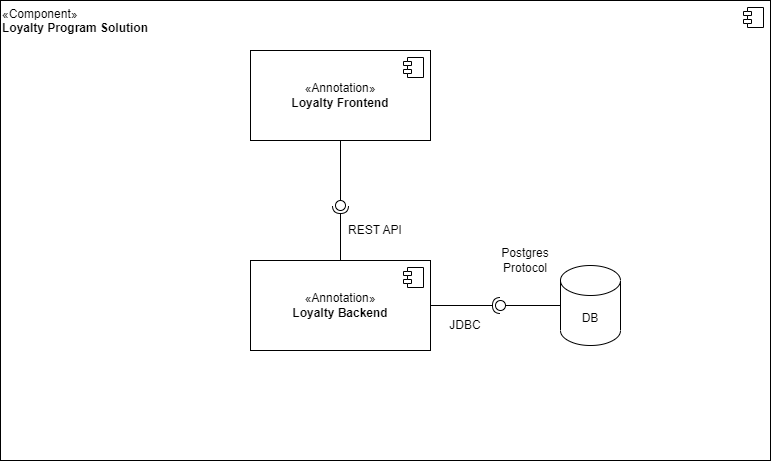

The diagram above was exported from draw.io. Its source (the exported page's mxGraphModel, read from the mxfile embedded in the PNG):
<mxGraphModel dx="1434" dy="956" grid="1" gridSize="10" guides="1" tooltips="1" connect="1" arrows="1" fold="1" page="1" pageScale="1" pageWidth="827" pageHeight="1169" math="0" shadow="0">
  <root>
    <mxCell id="0" />
    <mxCell id="1" parent="0" />
    <mxCell id="ZmpCB9JaJtozWVK9vEo0-1" value="«Component»&lt;br&gt;&lt;b&gt;Loyalty Program Solution&lt;/b&gt;" style="html=1;dropTarget=0;whiteSpace=wrap;align=left;verticalAlign=top;" parent="1" vertex="1">
      <mxGeometry x="20" y="200" width="770" height="460" as="geometry" />
    </mxCell>
    <mxCell id="ZmpCB9JaJtozWVK9vEo0-2" value="" style="shape=module;jettyWidth=8;jettyHeight=4;" parent="ZmpCB9JaJtozWVK9vEo0-1" vertex="1">
      <mxGeometry x="1" width="20" height="20" relative="1" as="geometry">
        <mxPoint x="-27" y="7" as="offset" />
      </mxGeometry>
    </mxCell>
    <mxCell id="ZmpCB9JaJtozWVK9vEo0-3" value="«Annotation»&lt;br&gt;&lt;b&gt;Loyalty Frontend&lt;/b&gt;" style="html=1;dropTarget=0;whiteSpace=wrap;" parent="1" vertex="1">
      <mxGeometry x="270" y="250" width="180" height="90" as="geometry" />
    </mxCell>
    <mxCell id="ZmpCB9JaJtozWVK9vEo0-4" value="" style="shape=module;jettyWidth=8;jettyHeight=4;" parent="ZmpCB9JaJtozWVK9vEo0-3" vertex="1">
      <mxGeometry x="1" width="20" height="20" relative="1" as="geometry">
        <mxPoint x="-27" y="7" as="offset" />
      </mxGeometry>
    </mxCell>
    <mxCell id="ZmpCB9JaJtozWVK9vEo0-5" value="DB" style="shape=cylinder3;whiteSpace=wrap;html=1;boundedLbl=1;backgroundOutline=1;size=15;" parent="1" vertex="1">
      <mxGeometry x="580" y="465" width="60" height="80" as="geometry" />
    </mxCell>
    <mxCell id="ZmpCB9JaJtozWVK9vEo0-8" value="«Annotation»&lt;br&gt;&lt;b&gt;Loyalty Backend&lt;/b&gt;" style="html=1;dropTarget=0;whiteSpace=wrap;" parent="1" vertex="1">
      <mxGeometry x="270" y="460" width="180" height="90" as="geometry" />
    </mxCell>
    <mxCell id="ZmpCB9JaJtozWVK9vEo0-9" value="" style="shape=module;jettyWidth=8;jettyHeight=4;" parent="ZmpCB9JaJtozWVK9vEo0-8" vertex="1">
      <mxGeometry x="1" width="20" height="20" relative="1" as="geometry">
        <mxPoint x="-27" y="7" as="offset" />
      </mxGeometry>
    </mxCell>
    <mxCell id="BuiSmOh2Cd-fGb2XozTJ-1" value="" style="rounded=0;orthogonalLoop=1;jettySize=auto;html=1;endArrow=halfCircle;endFill=0;endSize=6;strokeWidth=1;sketch=0;exitX=0.5;exitY=0;exitDx=0;exitDy=0;" edge="1" target="BuiSmOh2Cd-fGb2XozTJ-3" parent="1" source="ZmpCB9JaJtozWVK9vEo0-8">
      <mxGeometry relative="1" as="geometry">
        <mxPoint x="370" y="405" as="sourcePoint" />
      </mxGeometry>
    </mxCell>
    <mxCell id="BuiSmOh2Cd-fGb2XozTJ-2" value="" style="rounded=0;orthogonalLoop=1;jettySize=auto;html=1;endArrow=oval;endFill=0;sketch=0;sourcePerimeterSpacing=0;targetPerimeterSpacing=0;endSize=10;exitX=0.5;exitY=1;exitDx=0;exitDy=0;" edge="1" target="BuiSmOh2Cd-fGb2XozTJ-3" parent="1" source="ZmpCB9JaJtozWVK9vEo0-3">
      <mxGeometry relative="1" as="geometry">
        <mxPoint x="330" y="405" as="sourcePoint" />
      </mxGeometry>
    </mxCell>
    <mxCell id="BuiSmOh2Cd-fGb2XozTJ-3" value="" style="ellipse;whiteSpace=wrap;html=1;align=center;aspect=fixed;fillColor=none;strokeColor=none;resizable=0;perimeter=centerPerimeter;rotatable=0;allowArrows=0;points=[];outlineConnect=1;" vertex="1" parent="1">
      <mxGeometry x="355" y="400" width="10" height="10" as="geometry" />
    </mxCell>
    <mxCell id="BuiSmOh2Cd-fGb2XozTJ-4" value="REST API" style="text;html=1;strokeColor=none;fillColor=none;align=center;verticalAlign=middle;whiteSpace=wrap;rounded=0;" vertex="1" parent="1">
      <mxGeometry x="365" y="415" width="60" height="30" as="geometry" />
    </mxCell>
    <mxCell id="BuiSmOh2Cd-fGb2XozTJ-5" value="" style="rounded=0;orthogonalLoop=1;jettySize=auto;html=1;endArrow=halfCircle;endFill=0;endSize=6;strokeWidth=1;sketch=0;" edge="1" target="BuiSmOh2Cd-fGb2XozTJ-7" parent="1" source="ZmpCB9JaJtozWVK9vEo0-8">
      <mxGeometry relative="1" as="geometry">
        <mxPoint x="540" y="510" as="sourcePoint" />
      </mxGeometry>
    </mxCell>
    <mxCell id="BuiSmOh2Cd-fGb2XozTJ-6" value="" style="rounded=0;orthogonalLoop=1;jettySize=auto;html=1;endArrow=oval;endFill=0;sketch=0;sourcePerimeterSpacing=0;targetPerimeterSpacing=0;endSize=10;exitX=0;exitY=0.5;exitDx=0;exitDy=0;exitPerimeter=0;" edge="1" target="BuiSmOh2Cd-fGb2XozTJ-7" parent="1" source="ZmpCB9JaJtozWVK9vEo0-5">
      <mxGeometry relative="1" as="geometry">
        <mxPoint x="534" y="467" as="sourcePoint" />
      </mxGeometry>
    </mxCell>
    <mxCell id="BuiSmOh2Cd-fGb2XozTJ-7" value="" style="ellipse;whiteSpace=wrap;html=1;align=center;aspect=fixed;fillColor=none;strokeColor=none;resizable=0;perimeter=centerPerimeter;rotatable=0;allowArrows=0;points=[];outlineConnect=1;" vertex="1" parent="1">
      <mxGeometry x="515" y="500" width="10" height="10" as="geometry" />
    </mxCell>
    <mxCell id="BuiSmOh2Cd-fGb2XozTJ-8" value="JDBC" style="text;html=1;strokeColor=none;fillColor=none;align=center;verticalAlign=middle;whiteSpace=wrap;rounded=0;" vertex="1" parent="1">
      <mxGeometry x="455" y="510" width="60" height="30" as="geometry" />
    </mxCell>
    <mxCell id="BuiSmOh2Cd-fGb2XozTJ-9" value="Postgres Protocol" style="text;html=1;strokeColor=none;fillColor=none;align=center;verticalAlign=middle;whiteSpace=wrap;rounded=0;" vertex="1" parent="1">
      <mxGeometry x="515" y="445" width="60" height="30" as="geometry" />
    </mxCell>
  </root>
</mxGraphModel>